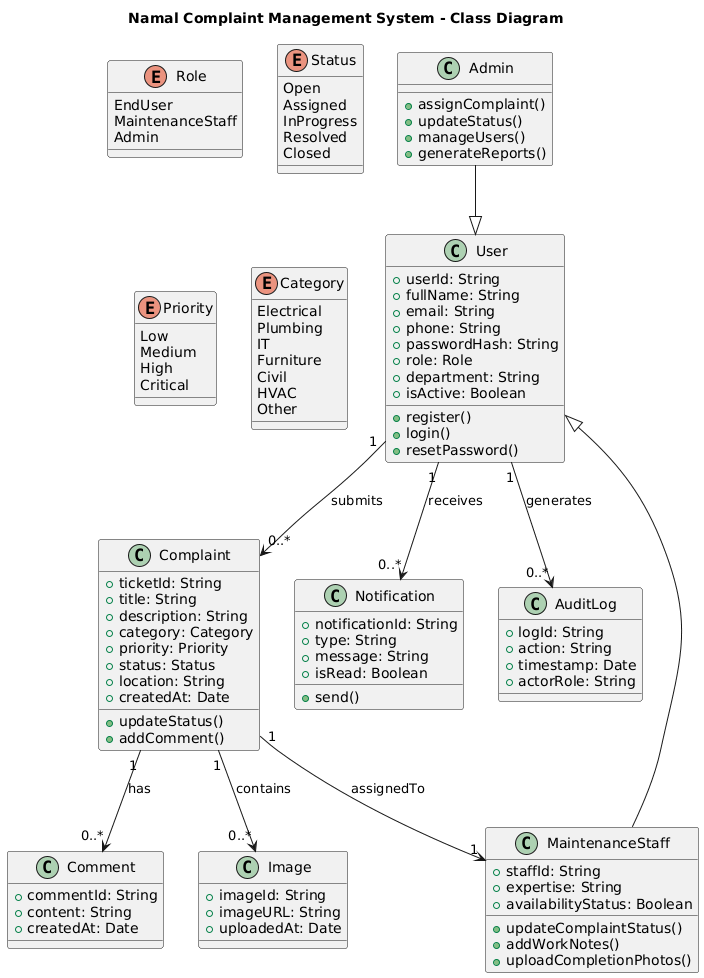

The diagram above was rendered by PlantUML. Its source (embedded in the PNG):
@startuml
title Namal Complaint Management System - Class Diagram

class User {
  +userId: String
  +fullName: String
  +email: String
  +phone: String
  +passwordHash: String
  +role: Role
  +department: String
  +isActive: Boolean
  +register()
  +login()
  +resetPassword()
}

class Admin {
  +assignComplaint()
  +updateStatus()
  +manageUsers()
  +generateReports()
}

class MaintenanceStaff {
  +staffId: String
  +expertise: String
  +availabilityStatus: Boolean
  +updateComplaintStatus()
  +addWorkNotes()
  +uploadCompletionPhotos()
}

class Complaint {
  +ticketId: String
  +title: String
  +description: String
  +category: Category
  +priority: Priority
  +status: Status
  +location: String
  +createdAt: Date
  +updateStatus()
  +addComment()
}

class Comment {
  +commentId: String
  +content: String
  +createdAt: Date
}

class Notification {
  +notificationId: String
  +type: String
  +message: String
  +isRead: Boolean
  +send()
}

class AuditLog {
  +logId: String
  +action: String
  +timestamp: Date
  +actorRole: String
}

class Image {
  +imageId: String
  +imageURL: String
  +uploadedAt: Date
}

enum Role {
  EndUser
  MaintenanceStaff
  Admin
}

enum Status {
  Open
  Assigned
  InProgress
  Resolved
  Closed
}

enum Priority {
  Low
  Medium
  High
  Critical
}

enum Category {
  Electrical
  Plumbing
  IT
  Furniture
  Civil
  HVAC
  Other
}

User "1" --> "0..*" Complaint : submits
Complaint "1" --> "0..*" Comment : has
Complaint "1" --> "0..*" Image : contains
Complaint "1" --> "1" MaintenanceStaff : assignedTo
User "1" --> "0..*" Notification : receives
User "1" --> "0..*" AuditLog : generates

Admin --|> User
MaintenanceStaff --|> User
@enduml